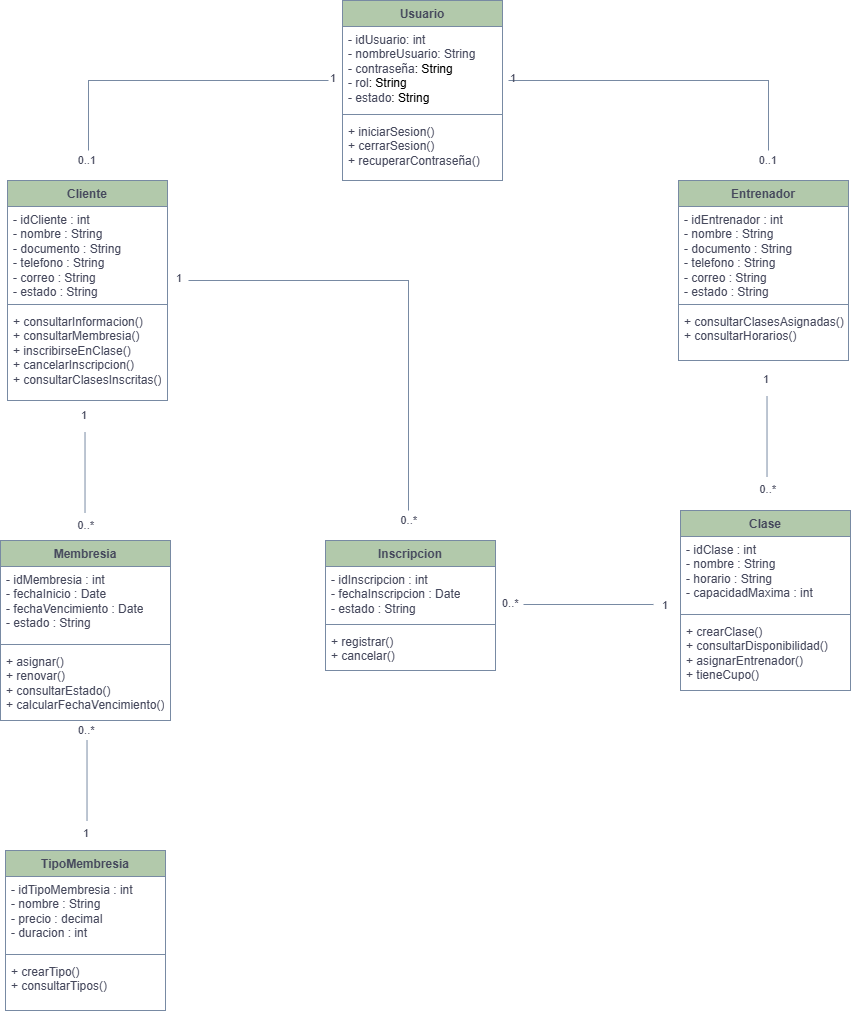

The diagram above was exported from draw.io. Its source (the exported page's mxGraphModel, read from the mxfile embedded in the PNG):
<mxGraphModel dx="3904" dy="1343" grid="1" gridSize="10" guides="1" tooltips="1" connect="1" arrows="1" fold="1" page="1" pageScale="1" pageWidth="827" pageHeight="1169" background="light-dark(#ffffff, #121212)" math="0" shadow="0" adaptiveColors="simple">
  <root>
    <mxCell id="0" />
    <mxCell id="1" parent="0" />
    <mxCell id="B15EFvedl_tNJ30_XGio-1" parent="1" style="swimlane;fontStyle=1;align=center;verticalAlign=top;childLayout=stackLayout;horizontal=1;startSize=26;horizontalStack=0;resizeParent=1;resizeParentMax=0;resizeLast=0;collapsible=1;marginBottom=0;whiteSpace=wrap;html=1;rounded=0;labelBackgroundColor=none;fillColor=#B2C9AB;strokeColor=#788AA3;fontColor=#46495D;" value="Usuario" vertex="1">
      <mxGeometry height="180" width="160" x="334" y="40" as="geometry" />
    </mxCell>
    <mxCell id="B15EFvedl_tNJ30_XGio-2" parent="B15EFvedl_tNJ30_XGio-1" style="text;strokeColor=none;fillColor=none;align=left;verticalAlign=top;spacingLeft=4;spacingRight=4;overflow=hidden;rotatable=0;points=[[0,0.5],[1,0.5]];portConstraint=eastwest;whiteSpace=wrap;html=1;rounded=0;labelBackgroundColor=none;fontColor=#46495D;" value="&lt;div&gt;- idUsuario: int&amp;nbsp;&lt;/div&gt;&lt;div&gt;- nombreUsuario:&amp;nbsp;String&lt;/div&gt;&lt;div&gt;- contraseña&lt;span style=&quot;background-color: transparent; color: light-dark(rgb(0, 0, 0), rgb(255, 255, 255));&quot;&gt;: String&lt;/span&gt;&lt;/div&gt;&lt;div&gt;- rol&lt;span style=&quot;background-color: transparent; color: light-dark(rgb(0, 0, 0), rgb(255, 255, 255));&quot;&gt;: String&lt;/span&gt;&lt;/div&gt;&lt;div&gt;- estado&lt;span style=&quot;background-color: transparent; color: light-dark(rgb(0, 0, 0), rgb(255, 255, 255));&quot;&gt;: String&lt;/span&gt;&lt;/div&gt;" vertex="1">
      <mxGeometry height="84" width="160" y="26" as="geometry" />
    </mxCell>
    <mxCell id="B15EFvedl_tNJ30_XGio-3" parent="B15EFvedl_tNJ30_XGio-1" style="line;strokeWidth=1;fillColor=none;align=left;verticalAlign=middle;spacingTop=-1;spacingLeft=3;spacingRight=3;rotatable=0;labelPosition=right;points=[];portConstraint=eastwest;strokeColor=#788AA3;rounded=0;labelBackgroundColor=none;fontColor=#46495D;" value="" vertex="1">
      <mxGeometry height="8" width="160" y="110" as="geometry" />
    </mxCell>
    <mxCell id="B15EFvedl_tNJ30_XGio-4" parent="B15EFvedl_tNJ30_XGio-1" style="text;strokeColor=none;fillColor=none;align=left;verticalAlign=top;spacingLeft=4;spacingRight=4;overflow=hidden;rotatable=0;points=[[0,0.5],[1,0.5]];portConstraint=eastwest;whiteSpace=wrap;html=1;rounded=0;labelBackgroundColor=none;fontColor=#46495D;" value="&lt;div&gt;+ iniciarSesion()&lt;/div&gt;&lt;div&gt;+ cerrarSesion()&lt;/div&gt;&lt;div&gt;+ recuperarContraseña()&lt;/div&gt;" vertex="1">
      <mxGeometry height="62" width="160" y="118" as="geometry" />
    </mxCell>
    <mxCell id="B15EFvedl_tNJ30_XGio-5" parent="1" style="swimlane;fontStyle=1;align=center;verticalAlign=top;childLayout=stackLayout;horizontal=1;startSize=26;horizontalStack=0;resizeParent=1;resizeParentMax=0;resizeLast=0;collapsible=1;marginBottom=0;whiteSpace=wrap;html=1;rounded=0;labelBackgroundColor=none;fillColor=#B2C9AB;strokeColor=#788AA3;fontColor=#46495D;" value="Cliente" vertex="1">
      <mxGeometry height="220" width="160" x="-1" y="220" as="geometry" />
    </mxCell>
    <mxCell id="B15EFvedl_tNJ30_XGio-6" parent="B15EFvedl_tNJ30_XGio-5" style="text;strokeColor=none;fillColor=none;align=left;verticalAlign=top;spacingLeft=4;spacingRight=4;overflow=hidden;rotatable=0;points=[[0,0.5],[1,0.5]];portConstraint=eastwest;whiteSpace=wrap;html=1;rounded=0;labelBackgroundColor=none;fontColor=#46495D;" value="&lt;div&gt;- idCliente : int&lt;/div&gt;&lt;div&gt;- nombre : String&lt;/div&gt;&lt;div&gt;- documento : String&lt;/div&gt;&lt;div&gt;- telefono : String&lt;/div&gt;&lt;div&gt;- correo : String&lt;/div&gt;&lt;div&gt;- estado : String&lt;/div&gt;" vertex="1">
      <mxGeometry height="94" width="160" y="26" as="geometry" />
    </mxCell>
    <mxCell id="B15EFvedl_tNJ30_XGio-7" parent="B15EFvedl_tNJ30_XGio-5" style="line;strokeWidth=1;fillColor=none;align=left;verticalAlign=middle;spacingTop=-1;spacingLeft=3;spacingRight=3;rotatable=0;labelPosition=right;points=[];portConstraint=eastwest;strokeColor=#788AA3;rounded=0;labelBackgroundColor=none;fontColor=#46495D;" value="" vertex="1">
      <mxGeometry height="8" width="160" y="120" as="geometry" />
    </mxCell>
    <mxCell id="B15EFvedl_tNJ30_XGio-8" parent="B15EFvedl_tNJ30_XGio-5" style="text;strokeColor=none;fillColor=none;align=left;verticalAlign=top;spacingLeft=4;spacingRight=4;overflow=hidden;rotatable=0;points=[[0,0.5],[1,0.5]];portConstraint=eastwest;whiteSpace=wrap;html=1;rounded=0;labelBackgroundColor=none;fontColor=#46495D;" value="&lt;div&gt;+ consultarInformacion()&lt;/div&gt;&lt;div&gt;+ consultarMembresia()&lt;/div&gt;&lt;div&gt;+ inscribirseEnClase()&lt;/div&gt;&lt;div&gt;+ cancelarInscripcion()&lt;/div&gt;&lt;div&gt;+ consultarClasesInscritas()&lt;/div&gt;" vertex="1">
      <mxGeometry height="92" width="160" y="128" as="geometry" />
    </mxCell>
    <mxCell id="B15EFvedl_tNJ30_XGio-9" parent="1" style="swimlane;fontStyle=1;align=center;verticalAlign=top;childLayout=stackLayout;horizontal=1;startSize=26;horizontalStack=0;resizeParent=1;resizeParentMax=0;resizeLast=0;collapsible=1;marginBottom=0;whiteSpace=wrap;html=1;rounded=0;labelBackgroundColor=none;fillColor=#B2C9AB;strokeColor=#788AA3;fontColor=#46495D;" value="Entrenador" vertex="1">
      <mxGeometry height="180" width="170" x="670" y="220" as="geometry" />
    </mxCell>
    <mxCell id="B15EFvedl_tNJ30_XGio-10" parent="B15EFvedl_tNJ30_XGio-9" style="text;strokeColor=none;fillColor=none;align=left;verticalAlign=top;spacingLeft=4;spacingRight=4;overflow=hidden;rotatable=0;points=[[0,0.5],[1,0.5]];portConstraint=eastwest;whiteSpace=wrap;html=1;rounded=0;labelBackgroundColor=none;fontColor=#46495D;" value="&lt;div&gt;- idEntrenador : int&lt;/div&gt;&lt;div&gt;- nombre : String&lt;/div&gt;&lt;div&gt;- documento : String&lt;/div&gt;&lt;div&gt;- telefono : String&lt;/div&gt;&lt;div&gt;- correo : String&lt;/div&gt;&lt;div&gt;- estado : String&lt;/div&gt;" vertex="1">
      <mxGeometry height="94" width="170" y="26" as="geometry" />
    </mxCell>
    <mxCell id="B15EFvedl_tNJ30_XGio-11" parent="B15EFvedl_tNJ30_XGio-9" style="line;strokeWidth=1;fillColor=none;align=left;verticalAlign=middle;spacingTop=-1;spacingLeft=3;spacingRight=3;rotatable=0;labelPosition=right;points=[];portConstraint=eastwest;strokeColor=#788AA3;rounded=0;labelBackgroundColor=none;fontColor=#46495D;" value="" vertex="1">
      <mxGeometry height="8" width="170" y="120" as="geometry" />
    </mxCell>
    <mxCell id="B15EFvedl_tNJ30_XGio-12" parent="B15EFvedl_tNJ30_XGio-9" style="text;strokeColor=none;fillColor=none;align=left;verticalAlign=top;spacingLeft=4;spacingRight=4;overflow=hidden;rotatable=0;points=[[0,0.5],[1,0.5]];portConstraint=eastwest;whiteSpace=wrap;html=1;rounded=0;labelBackgroundColor=none;fontColor=#46495D;" value="&lt;div&gt;+ consultarClasesAsignadas()&lt;/div&gt;&lt;div&gt;+ consultarHorarios()&lt;/div&gt;" vertex="1">
      <mxGeometry height="52" width="170" y="128" as="geometry" />
    </mxCell>
    <mxCell id="B15EFvedl_tNJ30_XGio-13" parent="1" style="swimlane;fontStyle=1;align=center;verticalAlign=top;childLayout=stackLayout;horizontal=1;startSize=26;horizontalStack=0;resizeParent=1;resizeParentMax=0;resizeLast=0;collapsible=1;marginBottom=0;whiteSpace=wrap;html=1;rounded=0;labelBackgroundColor=none;fillColor=#B2C9AB;strokeColor=#788AA3;fontColor=#46495D;" value="TipoMembresia" vertex="1">
      <mxGeometry height="160" width="160" x="-3" y="890" as="geometry" />
    </mxCell>
    <mxCell id="B15EFvedl_tNJ30_XGio-14" parent="B15EFvedl_tNJ30_XGio-13" style="text;strokeColor=none;fillColor=none;align=left;verticalAlign=top;spacingLeft=4;spacingRight=4;overflow=hidden;rotatable=0;points=[[0,0.5],[1,0.5]];portConstraint=eastwest;whiteSpace=wrap;html=1;rounded=0;labelBackgroundColor=none;fontColor=#46495D;" value="&lt;div&gt;- idTipoMembresia : int&lt;/div&gt;&lt;div&gt;- nombre : String&lt;/div&gt;&lt;div&gt;- precio : decimal&lt;/div&gt;&lt;div&gt;- duracion : int&lt;/div&gt;" vertex="1">
      <mxGeometry height="74" width="160" y="26" as="geometry" />
    </mxCell>
    <mxCell id="B15EFvedl_tNJ30_XGio-15" parent="B15EFvedl_tNJ30_XGio-13" style="line;strokeWidth=1;fillColor=none;align=left;verticalAlign=middle;spacingTop=-1;spacingLeft=3;spacingRight=3;rotatable=0;labelPosition=right;points=[];portConstraint=eastwest;strokeColor=#788AA3;rounded=0;labelBackgroundColor=none;fontColor=#46495D;" value="" vertex="1">
      <mxGeometry height="8" width="160" y="100" as="geometry" />
    </mxCell>
    <mxCell id="B15EFvedl_tNJ30_XGio-16" parent="B15EFvedl_tNJ30_XGio-13" style="text;strokeColor=none;fillColor=none;align=left;verticalAlign=top;spacingLeft=4;spacingRight=4;overflow=hidden;rotatable=0;points=[[0,0.5],[1,0.5]];portConstraint=eastwest;whiteSpace=wrap;html=1;rounded=0;labelBackgroundColor=none;fontColor=#46495D;" value="&lt;div&gt;+ crearTipo()&lt;/div&gt;&lt;div&gt;+ consultarTipos()&lt;/div&gt;" vertex="1">
      <mxGeometry height="52" width="160" y="108" as="geometry" />
    </mxCell>
    <mxCell id="B15EFvedl_tNJ30_XGio-17" parent="1" style="swimlane;fontStyle=1;align=center;verticalAlign=top;childLayout=stackLayout;horizontal=1;startSize=26;horizontalStack=0;resizeParent=1;resizeParentMax=0;resizeLast=0;collapsible=1;marginBottom=0;whiteSpace=wrap;html=1;rounded=0;labelBackgroundColor=none;fillColor=#B2C9AB;strokeColor=#788AA3;fontColor=#46495D;" value="Membresia" vertex="1">
      <mxGeometry height="180" width="170" x="-8" y="580" as="geometry" />
    </mxCell>
    <mxCell id="B15EFvedl_tNJ30_XGio-18" parent="B15EFvedl_tNJ30_XGio-17" style="text;strokeColor=none;fillColor=none;align=left;verticalAlign=top;spacingLeft=4;spacingRight=4;overflow=hidden;rotatable=0;points=[[0,0.5],[1,0.5]];portConstraint=eastwest;whiteSpace=wrap;html=1;rounded=0;labelBackgroundColor=none;fontColor=#46495D;" value="&lt;div&gt;- idMembresia : int&lt;/div&gt;&lt;div&gt;- fechaInicio : Date&lt;/div&gt;&lt;div&gt;- fechaVencimiento : Date&lt;/div&gt;&lt;div&gt;- estado : String&lt;/div&gt;" vertex="1">
      <mxGeometry height="74" width="170" y="26" as="geometry" />
    </mxCell>
    <mxCell id="B15EFvedl_tNJ30_XGio-19" parent="B15EFvedl_tNJ30_XGio-17" style="line;strokeWidth=1;fillColor=none;align=left;verticalAlign=middle;spacingTop=-1;spacingLeft=3;spacingRight=3;rotatable=0;labelPosition=right;points=[];portConstraint=eastwest;strokeColor=#788AA3;rounded=0;labelBackgroundColor=none;fontColor=#46495D;" value="" vertex="1">
      <mxGeometry height="8" width="170" y="100" as="geometry" />
    </mxCell>
    <mxCell id="B15EFvedl_tNJ30_XGio-20" parent="B15EFvedl_tNJ30_XGio-17" style="text;strokeColor=none;fillColor=none;align=left;verticalAlign=top;spacingLeft=4;spacingRight=4;overflow=hidden;rotatable=0;points=[[0,0.5],[1,0.5]];portConstraint=eastwest;whiteSpace=wrap;html=1;rounded=0;labelBackgroundColor=none;fontColor=#46495D;" value="&lt;div&gt;+ asignar()&lt;/div&gt;&lt;div&gt;+ renovar()&lt;/div&gt;&lt;div&gt;+ consultarEstado()&lt;/div&gt;&lt;div&gt;+ calcularFechaVencimiento()&lt;/div&gt;" vertex="1">
      <mxGeometry height="72" width="170" y="108" as="geometry" />
    </mxCell>
    <mxCell id="B15EFvedl_tNJ30_XGio-21" parent="1" style="swimlane;fontStyle=1;align=center;verticalAlign=top;childLayout=stackLayout;horizontal=1;startSize=26;horizontalStack=0;resizeParent=1;resizeParentMax=0;resizeLast=0;collapsible=1;marginBottom=0;whiteSpace=wrap;html=1;rounded=0;labelBackgroundColor=none;fillColor=#B2C9AB;strokeColor=#788AA3;fontColor=#46495D;" value="Clase" vertex="1">
      <mxGeometry height="180" width="170" x="672" y="550" as="geometry" />
    </mxCell>
    <mxCell id="B15EFvedl_tNJ30_XGio-22" parent="B15EFvedl_tNJ30_XGio-21" style="text;strokeColor=none;fillColor=none;align=left;verticalAlign=top;spacingLeft=4;spacingRight=4;overflow=hidden;rotatable=0;points=[[0,0.5],[1,0.5]];portConstraint=eastwest;whiteSpace=wrap;html=1;rounded=0;labelBackgroundColor=none;fontColor=#46495D;" value="&lt;div&gt;- idClase : int&lt;/div&gt;&lt;div&gt;- nombre : String&lt;/div&gt;&lt;div&gt;- horario : String&lt;/div&gt;&lt;div&gt;- capacidadMaxima : int&lt;/div&gt;" vertex="1">
      <mxGeometry height="74" width="170" y="26" as="geometry" />
    </mxCell>
    <mxCell id="B15EFvedl_tNJ30_XGio-23" parent="B15EFvedl_tNJ30_XGio-21" style="line;strokeWidth=1;fillColor=none;align=left;verticalAlign=middle;spacingTop=-1;spacingLeft=3;spacingRight=3;rotatable=0;labelPosition=right;points=[];portConstraint=eastwest;strokeColor=#788AA3;rounded=0;labelBackgroundColor=none;fontColor=#46495D;" value="" vertex="1">
      <mxGeometry height="8" width="170" y="100" as="geometry" />
    </mxCell>
    <mxCell id="B15EFvedl_tNJ30_XGio-24" parent="B15EFvedl_tNJ30_XGio-21" style="text;strokeColor=none;fillColor=none;align=left;verticalAlign=top;spacingLeft=4;spacingRight=4;overflow=hidden;rotatable=0;points=[[0,0.5],[1,0.5]];portConstraint=eastwest;whiteSpace=wrap;html=1;rounded=0;labelBackgroundColor=none;fontColor=#46495D;" value="&lt;div&gt;+ crearClase()&lt;/div&gt;&lt;div&gt;+ consultarDisponibilidad()&lt;/div&gt;&lt;div&gt;+ asignarEntrenador()&lt;/div&gt;&lt;div&gt;+ tieneCupo()&lt;/div&gt;" vertex="1">
      <mxGeometry height="72" width="170" y="108" as="geometry" />
    </mxCell>
    <mxCell id="B15EFvedl_tNJ30_XGio-25" parent="1" style="swimlane;fontStyle=1;align=center;verticalAlign=top;childLayout=stackLayout;horizontal=1;startSize=26;horizontalStack=0;resizeParent=1;resizeParentMax=0;resizeLast=0;collapsible=1;marginBottom=0;whiteSpace=wrap;html=1;rounded=0;labelBackgroundColor=none;fillColor=#B2C9AB;strokeColor=#788AA3;fontColor=#46495D;" value="Inscripcion" vertex="1">
      <mxGeometry height="130" width="170" x="317" y="580" as="geometry" />
    </mxCell>
    <mxCell id="B15EFvedl_tNJ30_XGio-26" parent="B15EFvedl_tNJ30_XGio-25" style="text;strokeColor=none;fillColor=none;align=left;verticalAlign=top;spacingLeft=4;spacingRight=4;overflow=hidden;rotatable=0;points=[[0,0.5],[1,0.5]];portConstraint=eastwest;whiteSpace=wrap;html=1;rounded=0;labelBackgroundColor=none;fontColor=#46495D;" value="&lt;div&gt;- idInscripcion : int&lt;/div&gt;&lt;div&gt;- fechaInscripcion : Date&lt;/div&gt;&lt;div&gt;- estado : String&lt;/div&gt;" vertex="1">
      <mxGeometry height="54" width="170" y="26" as="geometry" />
    </mxCell>
    <mxCell id="B15EFvedl_tNJ30_XGio-27" parent="B15EFvedl_tNJ30_XGio-25" style="line;strokeWidth=1;fillColor=none;align=left;verticalAlign=middle;spacingTop=-1;spacingLeft=3;spacingRight=3;rotatable=0;labelPosition=right;points=[];portConstraint=eastwest;strokeColor=#788AA3;rounded=0;labelBackgroundColor=none;fontColor=#46495D;" value="" vertex="1">
      <mxGeometry height="8" width="170" y="80" as="geometry" />
    </mxCell>
    <mxCell id="B15EFvedl_tNJ30_XGio-28" parent="B15EFvedl_tNJ30_XGio-25" style="text;strokeColor=none;fillColor=none;align=left;verticalAlign=top;spacingLeft=4;spacingRight=4;overflow=hidden;rotatable=0;points=[[0,0.5],[1,0.5]];portConstraint=eastwest;whiteSpace=wrap;html=1;rounded=0;labelBackgroundColor=none;fontColor=#46495D;" value="&lt;div&gt;+ registrar()&lt;/div&gt;&lt;div&gt;+ cancelar()&lt;/div&gt;" vertex="1">
      <mxGeometry height="42" width="170" y="88" as="geometry" />
    </mxCell>
    <mxCell id="B15EFvedl_tNJ30_XGio-32" edge="1" parent="1" style="endArrow=none;html=1;startArrow=none;startFill=0;rounded=0;endFill=0;edgeStyle=orthogonalEdgeStyle;labelBackgroundColor=none;strokeColor=#788AA3;fontColor=default;" value="">
      <mxGeometry relative="1" as="geometry">
        <mxPoint x="320" y="120" as="sourcePoint" />
        <mxPoint x="80" y="190" as="targetPoint" />
      </mxGeometry>
    </mxCell>
    <mxCell id="B15EFvedl_tNJ30_XGio-33" connectable="0" parent="B15EFvedl_tNJ30_XGio-32" style="edgeLabel;resizable=0;html=1;align=left;verticalAlign=top;rounded=0;labelBackgroundColor=none;fontColor=#46495D;" value="1" vertex="1">
      <mxGeometry relative="1" x="-1" as="geometry">
        <mxPoint y="-15" as="offset" />
      </mxGeometry>
    </mxCell>
    <mxCell id="B15EFvedl_tNJ30_XGio-34" connectable="0" parent="B15EFvedl_tNJ30_XGio-32" style="edgeLabel;resizable=0;html=1;align=right;verticalAlign=top;rounded=0;labelBackgroundColor=none;fontColor=#46495D;" value="0..1" vertex="1">
      <mxGeometry relative="1" x="1" as="geometry">
        <mxPoint x="8" y="-3" as="offset" />
      </mxGeometry>
    </mxCell>
    <mxCell id="B15EFvedl_tNJ30_XGio-35" edge="1" parent="1" style="endArrow=none;html=1;startArrow=none;startFill=0;rounded=0;endFill=0;edgeStyle=orthogonalEdgeStyle;labelBackgroundColor=none;strokeColor=#788AA3;fontColor=default;" value="">
      <mxGeometry relative="1" as="geometry">
        <mxPoint x="500" y="120" as="sourcePoint" />
        <mxPoint x="760" y="190" as="targetPoint" />
      </mxGeometry>
    </mxCell>
    <mxCell id="B15EFvedl_tNJ30_XGio-36" connectable="0" parent="B15EFvedl_tNJ30_XGio-35" style="edgeLabel;resizable=0;html=1;align=left;verticalAlign=top;rounded=0;labelBackgroundColor=none;fontColor=#46495D;" value="1" vertex="1">
      <mxGeometry relative="1" x="-1" as="geometry">
        <mxPoint y="-15" as="offset" />
      </mxGeometry>
    </mxCell>
    <mxCell id="B15EFvedl_tNJ30_XGio-37" connectable="0" parent="B15EFvedl_tNJ30_XGio-35" style="edgeLabel;resizable=0;html=1;align=right;verticalAlign=top;rounded=0;labelBackgroundColor=none;fontColor=#46495D;" value="0..1" vertex="1">
      <mxGeometry relative="1" x="1" as="geometry">
        <mxPoint x="9" y="-3" as="offset" />
      </mxGeometry>
    </mxCell>
    <mxCell id="B15EFvedl_tNJ30_XGio-40" edge="1" parent="1" style="endArrow=none;html=1;endSize=12;startArrow=none;startSize=14;startFill=0;edgeStyle=orthogonalEdgeStyle;rounded=0;endFill=0;labelBackgroundColor=none;strokeColor=#788AA3;fontColor=default;" value="">
      <mxGeometry relative="1" as="geometry">
        <mxPoint x="76.52000000000001" y="472" as="sourcePoint" />
        <mxPoint x="76.52000000000001" y="552" as="targetPoint" />
      </mxGeometry>
    </mxCell>
    <mxCell id="B15EFvedl_tNJ30_XGio-41" connectable="0" parent="B15EFvedl_tNJ30_XGio-40" style="edgeLabel;resizable=0;html=1;align=left;verticalAlign=top;rounded=0;labelBackgroundColor=none;fontColor=#46495D;" value="1" vertex="1">
      <mxGeometry relative="1" x="-1" as="geometry">
        <mxPoint x="-6" y="-30" as="offset" />
      </mxGeometry>
    </mxCell>
    <mxCell id="B15EFvedl_tNJ30_XGio-42" connectable="0" parent="B15EFvedl_tNJ30_XGio-40" style="edgeLabel;resizable=0;html=1;align=right;verticalAlign=top;rounded=0;labelBackgroundColor=none;fontColor=#46495D;" value="0..*" vertex="1">
      <mxGeometry relative="1" x="1" as="geometry">
        <mxPoint x="9" as="offset" />
      </mxGeometry>
    </mxCell>
    <mxCell id="B15EFvedl_tNJ30_XGio-43" edge="1" parent="1" style="endArrow=none;html=1;endSize=12;startArrow=none;startSize=14;startFill=0;edgeStyle=orthogonalEdgeStyle;rounded=0;endFill=0;labelBackgroundColor=none;strokeColor=#788AA3;fontColor=default;" value="">
      <mxGeometry relative="1" as="geometry">
        <mxPoint x="758.52" y="436" as="sourcePoint" />
        <mxPoint x="758.52" y="516" as="targetPoint" />
      </mxGeometry>
    </mxCell>
    <mxCell id="B15EFvedl_tNJ30_XGio-44" connectable="0" parent="B15EFvedl_tNJ30_XGio-43" style="edgeLabel;resizable=0;html=1;align=left;verticalAlign=top;rounded=0;labelBackgroundColor=none;fontColor=#46495D;" value="1" vertex="1">
      <mxGeometry relative="1" x="-1" as="geometry">
        <mxPoint x="-6" y="-30" as="offset" />
      </mxGeometry>
    </mxCell>
    <mxCell id="B15EFvedl_tNJ30_XGio-45" connectable="0" parent="B15EFvedl_tNJ30_XGio-43" style="edgeLabel;resizable=0;html=1;align=right;verticalAlign=top;rounded=0;labelBackgroundColor=none;fontColor=#46495D;" value="0..*" vertex="1">
      <mxGeometry relative="1" x="1" as="geometry">
        <mxPoint x="9" as="offset" />
      </mxGeometry>
    </mxCell>
    <mxCell id="B15EFvedl_tNJ30_XGio-46" edge="1" parent="1" style="endArrow=none;html=1;endSize=12;startArrow=none;startSize=14;startFill=0;edgeStyle=orthogonalEdgeStyle;rounded=0;endFill=0;labelBackgroundColor=none;strokeColor=#788AA3;fontColor=default;" value="">
      <mxGeometry relative="1" as="geometry">
        <mxPoint x="78.52" y="780" as="sourcePoint" />
        <mxPoint x="78.52" y="860" as="targetPoint" />
      </mxGeometry>
    </mxCell>
    <mxCell id="B15EFvedl_tNJ30_XGio-47" connectable="0" parent="B15EFvedl_tNJ30_XGio-46" style="edgeLabel;resizable=0;html=1;align=left;verticalAlign=top;rounded=0;labelBackgroundColor=none;fontColor=#46495D;" value="&lt;span style=&quot;text-align: right;&quot;&gt;0..*&lt;/span&gt;" vertex="1">
      <mxGeometry relative="1" x="-1" as="geometry">
        <mxPoint x="-11" y="-23" as="offset" />
      </mxGeometry>
    </mxCell>
    <mxCell id="B15EFvedl_tNJ30_XGio-48" connectable="0" parent="B15EFvedl_tNJ30_XGio-46" style="edgeLabel;resizable=0;html=1;align=right;verticalAlign=top;rounded=0;labelBackgroundColor=none;fontColor=#46495D;" value="1" vertex="1">
      <mxGeometry relative="1" x="1" as="geometry">
        <mxPoint x="2" as="offset" />
      </mxGeometry>
    </mxCell>
    <mxCell id="vihkGql-D_-roiuOAQrv-1" edge="1" parent="1" style="endArrow=none;html=1;startArrow=none;startFill=0;rounded=0;endFill=0;edgeStyle=orthogonalEdgeStyle;labelBackgroundColor=none;strokeColor=#788AA3;fontColor=default;" value="">
      <mxGeometry relative="1" as="geometry">
        <mxPoint x="180" y="320" as="sourcePoint" />
        <mxPoint x="400" y="550" as="targetPoint" />
      </mxGeometry>
    </mxCell>
    <mxCell id="vihkGql-D_-roiuOAQrv-2" connectable="0" parent="vihkGql-D_-roiuOAQrv-1" style="edgeLabel;resizable=0;html=1;align=left;verticalAlign=top;rounded=0;labelBackgroundColor=none;fontColor=#46495D;" value="1" vertex="1">
      <mxGeometry relative="1" x="-1" as="geometry">
        <mxPoint x="-14" y="-15" as="offset" />
      </mxGeometry>
    </mxCell>
    <mxCell id="vihkGql-D_-roiuOAQrv-3" connectable="0" parent="vihkGql-D_-roiuOAQrv-1" style="edgeLabel;resizable=0;html=1;align=right;verticalAlign=top;rounded=0;labelBackgroundColor=none;fontColor=#46495D;" value="0..*" vertex="1">
      <mxGeometry relative="1" x="1" as="geometry">
        <mxPoint x="9" y="-3" as="offset" />
      </mxGeometry>
    </mxCell>
    <mxCell id="vihkGql-D_-roiuOAQrv-4" edge="1" parent="1" style="endArrow=none;html=1;endSize=12;startArrow=none;startSize=14;startFill=0;edgeStyle=orthogonalEdgeStyle;rounded=0;endFill=0;labelBackgroundColor=none;strokeColor=#788AA3;fontColor=default;" value="">
      <mxGeometry relative="1" as="geometry">
        <mxPoint x="515" y="644" as="sourcePoint" />
        <mxPoint x="645" y="644" as="targetPoint" />
      </mxGeometry>
    </mxCell>
    <mxCell id="vihkGql-D_-roiuOAQrv-5" connectable="0" parent="vihkGql-D_-roiuOAQrv-4" style="edgeLabel;resizable=0;html=1;align=left;verticalAlign=top;rounded=0;labelBackgroundColor=none;fontColor=#46495D;" value="0..*" vertex="1">
      <mxGeometry relative="1" x="-1" as="geometry">
        <mxPoint x="-23" y="-14" as="offset" />
      </mxGeometry>
    </mxCell>
    <mxCell id="vihkGql-D_-roiuOAQrv-6" connectable="0" parent="vihkGql-D_-roiuOAQrv-4" style="edgeLabel;resizable=0;html=1;align=right;verticalAlign=top;rounded=0;labelBackgroundColor=none;fontColor=#46495D;" value="1" vertex="1">
      <mxGeometry relative="1" x="1" as="geometry">
        <mxPoint x="15" y="-12" as="offset" />
      </mxGeometry>
    </mxCell>
  </root>
</mxGraphModel>